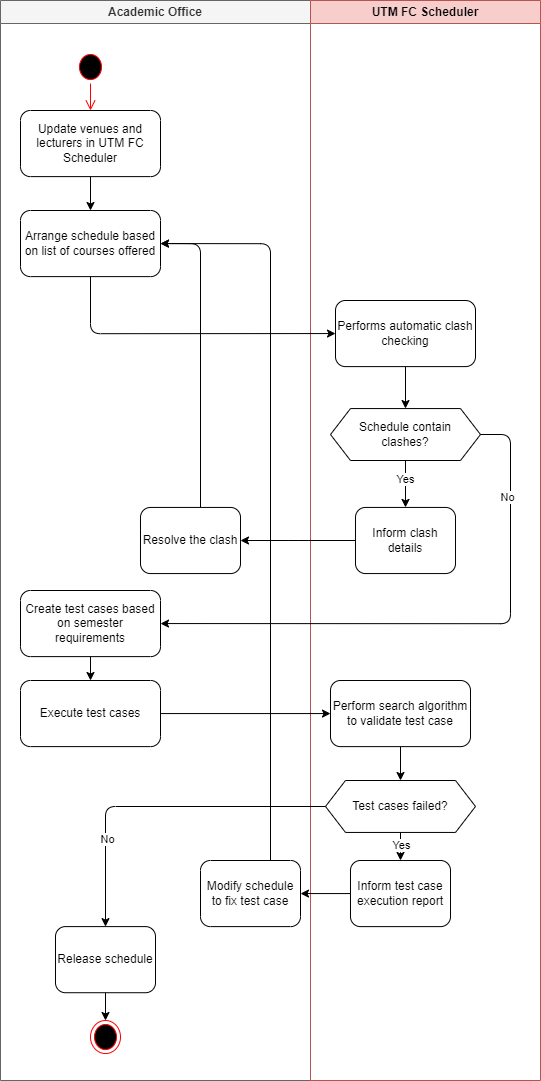

The diagram above was exported from draw.io. Its source (the exported page's mxGraphModel, read from the mxfile embedded in the PNG):
<mxGraphModel dx="2310" dy="1104" grid="1" gridSize="10" guides="1" tooltips="1" connect="1" arrows="1" fold="1" page="1" pageScale="1" pageWidth="850" pageHeight="1100" math="0" shadow="0">
  <root>
    <mxCell id="0" />
    <mxCell id="1" parent="0" />
    <mxCell id="121" value="" style="group" vertex="1" connectable="0" parent="1">
      <mxGeometry x="-120" y="50" width="540" height="1080" as="geometry" />
    </mxCell>
    <mxCell id="5" value="Academic Office" style="swimlane;whiteSpace=wrap;html=1;fillColor=#f5f5f5;fontColor=#333333;strokeColor=#666666;" parent="121" vertex="1">
      <mxGeometry width="310" height="1080" as="geometry" />
    </mxCell>
    <mxCell id="6" value="" style="ellipse;html=1;shape=startState;fillColor=#000000;strokeColor=#ff0000;" parent="5" vertex="1">
      <mxGeometry x="75" y="50.00259259259259" width="30" height="33.05555555555556" as="geometry" />
    </mxCell>
    <mxCell id="7" value="" style="edgeStyle=orthogonalEdgeStyle;html=1;verticalAlign=bottom;endArrow=open;endSize=8;strokeColor=#ff0000;" parent="5" source="6" edge="1">
      <mxGeometry relative="1" as="geometry">
        <mxPoint x="90" y="110" as="targetPoint" />
      </mxGeometry>
    </mxCell>
    <mxCell id="8" value="" style="ellipse;html=1;shape=endState;fillColor=#000000;strokeColor=#ff0000;" parent="5" vertex="1">
      <mxGeometry x="90" y="1019.9974074074073" width="30" height="33.05555555555556" as="geometry" />
    </mxCell>
    <mxCell id="58" style="edgeStyle=none;html=1;entryX=0.5;entryY=0;entryDx=0;entryDy=0;" parent="5" source="20" target="57" edge="1">
      <mxGeometry relative="1" as="geometry" />
    </mxCell>
    <mxCell id="20" value="Update venues and lecturers in UTM FC Scheduler" style="rounded=1;whiteSpace=wrap;html=1;" parent="5" vertex="1">
      <mxGeometry x="20" y="110.00370370370365" width="140" height="66.11111111111111" as="geometry" />
    </mxCell>
    <mxCell id="57" value="Arrange schedule based on list of courses offered" style="rounded=1;whiteSpace=wrap;html=1;" parent="5" vertex="1">
      <mxGeometry x="20" y="210.00370370370365" width="140" height="66.11111111111111" as="geometry" />
    </mxCell>
    <mxCell id="97" style="edgeStyle=orthogonalEdgeStyle;html=1;entryX=1;entryY=0.5;entryDx=0;entryDy=0;" parent="5" source="90" target="57" edge="1">
      <mxGeometry relative="1" as="geometry">
        <Array as="points">
          <mxPoint x="200" y="243" />
        </Array>
      </mxGeometry>
    </mxCell>
    <mxCell id="90" value="Resolve the clash" style="rounded=1;whiteSpace=wrap;html=1;" parent="5" vertex="1">
      <mxGeometry x="140" y="506.95" width="100" height="66.11" as="geometry" />
    </mxCell>
    <mxCell id="100" style="edgeStyle=orthogonalEdgeStyle;html=1;" parent="5" source="98" target="99" edge="1">
      <mxGeometry relative="1" as="geometry" />
    </mxCell>
    <mxCell id="98" value="Create test cases based on semester requirements" style="rounded=1;whiteSpace=wrap;html=1;" parent="5" vertex="1">
      <mxGeometry x="20" y="590.0037037037036" width="140" height="66.11111111111111" as="geometry" />
    </mxCell>
    <mxCell id="99" value="Execute test cases" style="rounded=1;whiteSpace=wrap;html=1;" parent="5" vertex="1">
      <mxGeometry x="20" y="680.0037037037036" width="140" height="66.11111111111111" as="geometry" />
    </mxCell>
    <mxCell id="113" style="edgeStyle=orthogonalEdgeStyle;html=1;entryX=1;entryY=0.5;entryDx=0;entryDy=0;" parent="5" source="111" target="57" edge="1">
      <mxGeometry relative="1" as="geometry">
        <Array as="points">
          <mxPoint x="270" y="243" />
        </Array>
      </mxGeometry>
    </mxCell>
    <mxCell id="111" value="Modify schedule to fix test case" style="rounded=1;whiteSpace=wrap;html=1;" parent="5" vertex="1">
      <mxGeometry x="200" y="860" width="100" height="66.11" as="geometry" />
    </mxCell>
    <mxCell id="120" style="edgeStyle=orthogonalEdgeStyle;html=1;" parent="5" source="117" target="8" edge="1">
      <mxGeometry relative="1" as="geometry" />
    </mxCell>
    <mxCell id="117" value="Release schedule" style="rounded=1;whiteSpace=wrap;html=1;" parent="5" vertex="1">
      <mxGeometry x="55" y="926.11" width="100" height="66.11" as="geometry" />
    </mxCell>
    <mxCell id="74" value="UTM FC Scheduler" style="swimlane;whiteSpace=wrap;html=1;fillColor=#f8cecc;strokeColor=#b85450;" parent="121" vertex="1">
      <mxGeometry x="310" width="230" height="1080" as="geometry" />
    </mxCell>
    <mxCell id="93" style="edgeStyle=orthogonalEdgeStyle;html=1;" parent="74" source="18" target="91" edge="1">
      <mxGeometry relative="1" as="geometry" />
    </mxCell>
    <mxCell id="96" value="Yes" style="edgeLabel;html=1;align=center;verticalAlign=middle;resizable=0;points=[];" parent="93" vertex="1" connectable="0">
      <mxGeometry x="-0.2052" y="-1" relative="1" as="geometry">
        <mxPoint as="offset" />
      </mxGeometry>
    </mxCell>
    <mxCell id="18" value="Schedule contain &lt;br&gt;clashes?" style="shape=hexagon;perimeter=hexagonPerimeter2;whiteSpace=wrap;html=1;fixedSize=1;" parent="74" vertex="1">
      <mxGeometry x="20" y="408.06" width="150" height="51.94" as="geometry" />
    </mxCell>
    <mxCell id="88" style="edgeStyle=orthogonalEdgeStyle;html=1;" parent="74" source="86" target="18" edge="1">
      <mxGeometry relative="1" as="geometry" />
    </mxCell>
    <mxCell id="86" value="Performs automatic clash checking" style="rounded=1;whiteSpace=wrap;html=1;" parent="74" vertex="1">
      <mxGeometry x="25" y="300.00370370370365" width="140" height="66.11111111111111" as="geometry" />
    </mxCell>
    <mxCell id="91" value="Inform clash details" style="rounded=1;whiteSpace=wrap;html=1;" parent="74" vertex="1">
      <mxGeometry x="45" y="506.94000000000005" width="100" height="66.11" as="geometry" />
    </mxCell>
    <mxCell id="107" style="edgeStyle=orthogonalEdgeStyle;html=1;" parent="74" source="104" target="106" edge="1">
      <mxGeometry relative="1" as="geometry" />
    </mxCell>
    <mxCell id="104" value="Perform search algorithm to validate test case" style="rounded=1;whiteSpace=wrap;html=1;" parent="74" vertex="1">
      <mxGeometry x="20" y="680.0037037037036" width="140" height="66.11111111111111" as="geometry" />
    </mxCell>
    <mxCell id="109" style="edgeStyle=orthogonalEdgeStyle;html=1;" parent="74" source="106" target="108" edge="1">
      <mxGeometry relative="1" as="geometry">
        <Array as="points">
          <mxPoint x="90" y="850" />
          <mxPoint x="90" y="850" />
        </Array>
      </mxGeometry>
    </mxCell>
    <mxCell id="114" value="Yes" style="edgeLabel;html=1;align=center;verticalAlign=middle;resizable=0;points=[];" parent="109" vertex="1" connectable="0">
      <mxGeometry x="-0.1746" relative="1" as="geometry">
        <mxPoint as="offset" />
      </mxGeometry>
    </mxCell>
    <mxCell id="106" value="Test cases failed?" style="shape=hexagon;perimeter=hexagonPerimeter2;whiteSpace=wrap;html=1;fixedSize=1;" parent="74" vertex="1">
      <mxGeometry x="15" y="780" width="150" height="51.94" as="geometry" />
    </mxCell>
    <mxCell id="108" value="Inform test case execution report" style="rounded=1;whiteSpace=wrap;html=1;" parent="74" vertex="1">
      <mxGeometry x="40" y="860" width="100" height="66.11" as="geometry" />
    </mxCell>
    <mxCell id="87" style="edgeStyle=orthogonalEdgeStyle;html=1;entryX=0;entryY=0.5;entryDx=0;entryDy=0;" parent="121" source="57" target="86" edge="1">
      <mxGeometry relative="1" as="geometry">
        <Array as="points">
          <mxPoint x="90" y="333" />
        </Array>
      </mxGeometry>
    </mxCell>
    <mxCell id="94" style="edgeStyle=orthogonalEdgeStyle;html=1;" parent="121" source="91" target="90" edge="1">
      <mxGeometry relative="1" as="geometry" />
    </mxCell>
    <mxCell id="102" style="edgeStyle=orthogonalEdgeStyle;html=1;entryX=1;entryY=0.5;entryDx=0;entryDy=0;" parent="121" source="18" target="98" edge="1">
      <mxGeometry relative="1" as="geometry">
        <Array as="points">
          <mxPoint x="510" y="434" />
          <mxPoint x="510" y="623" />
        </Array>
      </mxGeometry>
    </mxCell>
    <mxCell id="103" value="No" style="edgeLabel;html=1;align=center;verticalAlign=middle;resizable=0;points=[];" parent="102" vertex="1" connectable="0">
      <mxGeometry x="-0.6749" y="-4" relative="1" as="geometry">
        <mxPoint as="offset" />
      </mxGeometry>
    </mxCell>
    <mxCell id="105" style="edgeStyle=orthogonalEdgeStyle;html=1;" parent="121" source="99" target="104" edge="1">
      <mxGeometry relative="1" as="geometry" />
    </mxCell>
    <mxCell id="112" style="edgeStyle=orthogonalEdgeStyle;html=1;" parent="121" source="108" target="111" edge="1">
      <mxGeometry relative="1" as="geometry" />
    </mxCell>
    <mxCell id="118" style="edgeStyle=orthogonalEdgeStyle;html=1;" parent="121" source="106" target="117" edge="1">
      <mxGeometry relative="1" as="geometry" />
    </mxCell>
    <mxCell id="119" value="No" style="edgeLabel;html=1;align=center;verticalAlign=middle;resizable=0;points=[];" parent="118" vertex="1" connectable="0">
      <mxGeometry x="0.4769" y="1" relative="1" as="geometry">
        <mxPoint as="offset" />
      </mxGeometry>
    </mxCell>
  </root>
</mxGraphModel>